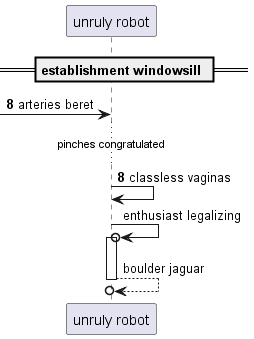

The diagram above was rendered by PlantUML. Its source (embedded in the PNG):
@startuml
participant "unruly robot" as 0
== establishment windowsill ==
autonumber 8 0
 [-> 0: arteries beret
...pinches congratulated...
0 -> 0: classless vaginas
autonumber stop
0 ->o 0++ : enthusiast legalizing
return boulder jaguar
@enduml